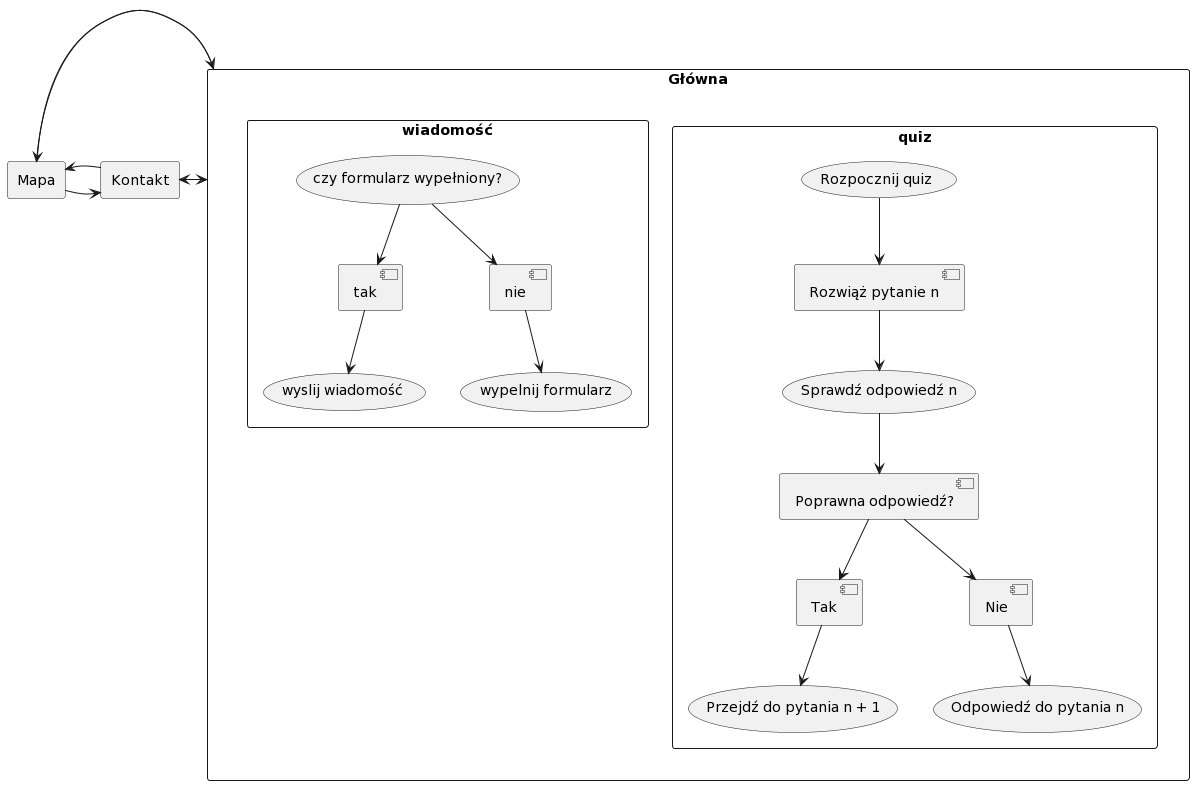

The diagram above was rendered by PlantUML. Its source (embedded in the PNG):
@startuml
rectangle "Główna" {

rectangle "quiz"{
    (Rozpocznij quiz) --> [Rozwiąż pytanie n]
    [Rozwiąż pytanie n] --> (Sprawdź odpowiedź n)
    (Sprawdź odpowiedź n) --> [Poprawna odpowiedź?]
    [Poprawna odpowiedź?] --> [Tak]
    [Tak] --> (Przejdź do pytania n + 1)
    [Poprawna odpowiedź?] --> [Nie]
    [Nie] --> (Odpowiedź do pytania n)


}

rectangle "wiadomość"{

    (czy formularz wypełniony?) --> [tak]
    (czy formularz wypełniony?) --> [nie]
    [tak] --> (wyslij wiadomość)
    [nie] --> (wypelnij formularz)

}


}

rectangle "Mapa" {



}


rectangle "Kontakt" {

}

Mapa -> Kontakt
Mapa -> Główna
Główna -> Kontakt
Główna -> Mapa
Kontakt -> Główna
Kontakt -> Mapa
@enduml